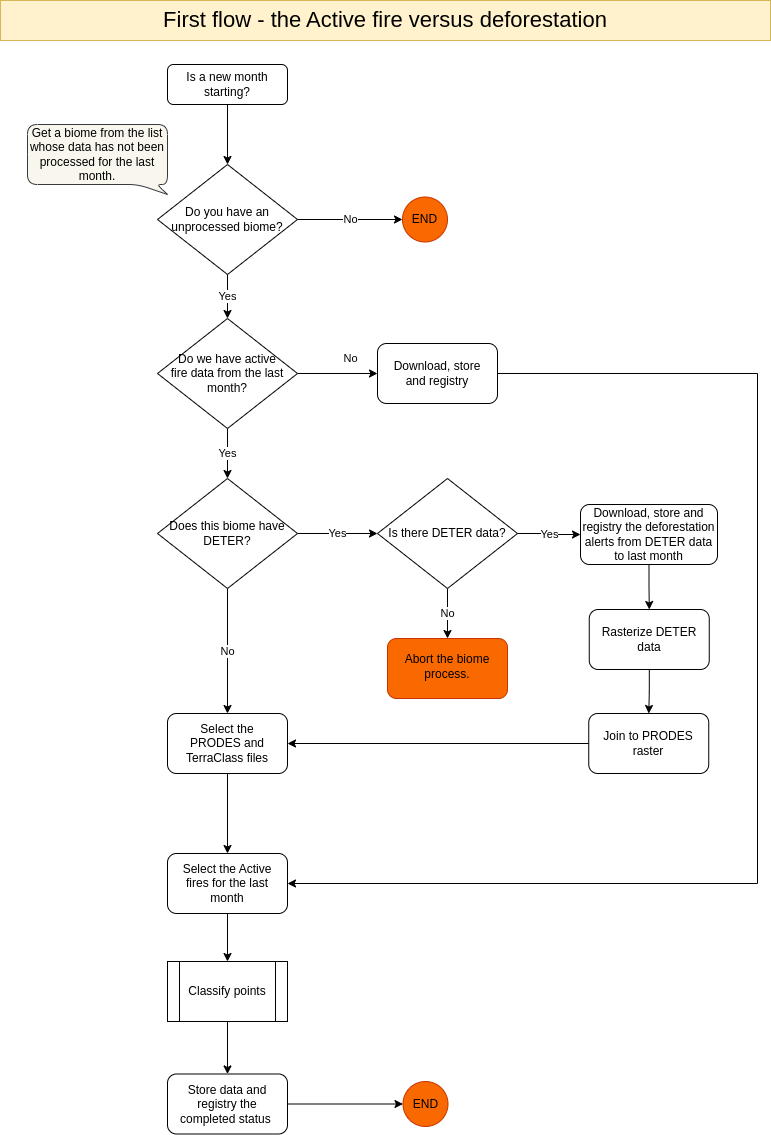

The diagram above was exported from draw.io. Its source (the exported page's mxGraphModel, read from the mxfile embedded in the PNG):
<mxGraphModel dx="880" dy="531" grid="1" gridSize="10" guides="1" tooltips="1" connect="1" arrows="1" fold="1" page="1" pageScale="1" pageWidth="827" pageHeight="1169" math="0" shadow="0">
  <root>
    <mxCell id="WIyWlLk6GJQsqaUBKTNV-0" />
    <mxCell id="WIyWlLk6GJQsqaUBKTNV-1" parent="WIyWlLk6GJQsqaUBKTNV-0" />
    <mxCell id="A0V8LY2M86FwZwJs9zLw-33" style="edgeStyle=orthogonalEdgeStyle;rounded=0;orthogonalLoop=1;jettySize=auto;html=1;entryX=0.5;entryY=0;entryDx=0;entryDy=0;" parent="WIyWlLk6GJQsqaUBKTNV-1" source="WIyWlLk6GJQsqaUBKTNV-3" target="A0V8LY2M86FwZwJs9zLw-32" edge="1">
      <mxGeometry relative="1" as="geometry" />
    </mxCell>
    <mxCell id="WIyWlLk6GJQsqaUBKTNV-3" value="Is a new month starting?" style="rounded=1;whiteSpace=wrap;html=1;fontSize=12;glass=0;strokeWidth=1;shadow=0;" parent="WIyWlLk6GJQsqaUBKTNV-1" vertex="1">
      <mxGeometry x="189" y="80" width="120" height="40" as="geometry" />
    </mxCell>
    <mxCell id="A0V8LY2M86FwZwJs9zLw-7" value="No" style="edgeStyle=orthogonalEdgeStyle;rounded=0;orthogonalLoop=1;jettySize=auto;html=1;" parent="WIyWlLk6GJQsqaUBKTNV-1" source="WIyWlLk6GJQsqaUBKTNV-6" target="A0V8LY2M86FwZwJs9zLw-6" edge="1">
      <mxGeometry relative="1" as="geometry" />
    </mxCell>
    <mxCell id="A0V8LY2M86FwZwJs9zLw-15" value="Yes" style="edgeStyle=orthogonalEdgeStyle;rounded=0;orthogonalLoop=1;jettySize=auto;html=1;entryX=0;entryY=0.5;entryDx=0;entryDy=0;" parent="WIyWlLk6GJQsqaUBKTNV-1" source="WIyWlLk6GJQsqaUBKTNV-6" target="WIyWlLk6GJQsqaUBKTNV-7" edge="1">
      <mxGeometry relative="1" as="geometry" />
    </mxCell>
    <mxCell id="WIyWlLk6GJQsqaUBKTNV-6" value="Is there DETER data?" style="rhombus;whiteSpace=wrap;html=1;shadow=0;fontFamily=Helvetica;fontSize=12;align=center;strokeWidth=1;spacing=12;spacingTop=0;verticalAlign=middle;" parent="WIyWlLk6GJQsqaUBKTNV-1" vertex="1">
      <mxGeometry x="399" y="494" width="140" height="110" as="geometry" />
    </mxCell>
    <mxCell id="A0V8LY2M86FwZwJs9zLw-2" value="" style="edgeStyle=orthogonalEdgeStyle;rounded=0;orthogonalLoop=1;jettySize=auto;html=1;" parent="WIyWlLk6GJQsqaUBKTNV-1" source="WIyWlLk6GJQsqaUBKTNV-7" target="A0V8LY2M86FwZwJs9zLw-1" edge="1">
      <mxGeometry relative="1" as="geometry" />
    </mxCell>
    <mxCell id="WIyWlLk6GJQsqaUBKTNV-7" value="Download, store and registry&amp;nbsp;the deforestation alerts from DETER data to last month" style="rounded=1;whiteSpace=wrap;html=1;fontSize=12;glass=0;strokeWidth=1;shadow=0;" parent="WIyWlLk6GJQsqaUBKTNV-1" vertex="1">
      <mxGeometry x="602" y="520" width="137" height="60" as="geometry" />
    </mxCell>
    <mxCell id="A0V8LY2M86FwZwJs9zLw-17" value="" style="edgeStyle=orthogonalEdgeStyle;rounded=0;orthogonalLoop=1;jettySize=auto;html=1;" parent="WIyWlLk6GJQsqaUBKTNV-1" source="A0V8LY2M86FwZwJs9zLw-1" target="A0V8LY2M86FwZwJs9zLw-16" edge="1">
      <mxGeometry relative="1" as="geometry" />
    </mxCell>
    <mxCell id="A0V8LY2M86FwZwJs9zLw-1" value="Rasterize DETER data" style="whiteSpace=wrap;html=1;rounded=1;glass=0;strokeWidth=1;shadow=0;" parent="WIyWlLk6GJQsqaUBKTNV-1" vertex="1">
      <mxGeometry x="610.75" y="625" width="120" height="60" as="geometry" />
    </mxCell>
    <mxCell id="A0V8LY2M86FwZwJs9zLw-6" value="Abort the biome process." style="rounded=1;whiteSpace=wrap;html=1;shadow=0;strokeWidth=1;spacing=6;spacingTop=-4;fillColor=#fa6800;strokeColor=#C73500;fontColor=#000000;" parent="WIyWlLk6GJQsqaUBKTNV-1" vertex="1">
      <mxGeometry x="409" y="654" width="120" height="60" as="geometry" />
    </mxCell>
    <mxCell id="A0V8LY2M86FwZwJs9zLw-13" value="No" style="edgeStyle=orthogonalEdgeStyle;rounded=0;orthogonalLoop=1;jettySize=auto;html=1;" parent="WIyWlLk6GJQsqaUBKTNV-1" source="A0V8LY2M86FwZwJs9zLw-10" target="A0V8LY2M86FwZwJs9zLw-12" edge="1">
      <mxGeometry x="0.3333" y="15" relative="1" as="geometry">
        <mxPoint as="offset" />
      </mxGeometry>
    </mxCell>
    <mxCell id="A0V8LY2M86FwZwJs9zLw-20" value="Yes" style="edgeStyle=orthogonalEdgeStyle;rounded=0;orthogonalLoop=1;jettySize=auto;html=1;entryX=0.5;entryY=0;entryDx=0;entryDy=0;" parent="WIyWlLk6GJQsqaUBKTNV-1" source="A0V8LY2M86FwZwJs9zLw-10" target="A0V8LY2M86FwZwJs9zLw-19" edge="1">
      <mxGeometry relative="1" as="geometry" />
    </mxCell>
    <mxCell id="A0V8LY2M86FwZwJs9zLw-10" value="Do we have active fire data from the last month?" style="rhombus;perimeterSpacing=0;whiteSpace=wrap;html=1;spacingTop=0;spacing=12;" parent="WIyWlLk6GJQsqaUBKTNV-1" vertex="1">
      <mxGeometry x="179" y="334" width="140" height="110" as="geometry" />
    </mxCell>
    <mxCell id="A0V8LY2M86FwZwJs9zLw-30" style="edgeStyle=orthogonalEdgeStyle;rounded=0;orthogonalLoop=1;jettySize=auto;html=1;entryX=1;entryY=0.5;entryDx=0;entryDy=0;exitX=1;exitY=0.5;exitDx=0;exitDy=0;" parent="WIyWlLk6GJQsqaUBKTNV-1" source="A0V8LY2M86FwZwJs9zLw-12" target="A0V8LY2M86FwZwJs9zLw-26" edge="1">
      <mxGeometry relative="1" as="geometry">
        <Array as="points">
          <mxPoint x="779" y="389" />
          <mxPoint x="779" y="899" />
        </Array>
      </mxGeometry>
    </mxCell>
    <mxCell id="A0V8LY2M86FwZwJs9zLw-12" value="Download, store and registry" style="rounded=1;whiteSpace=wrap;html=1;spacingTop=0;spacing=12;" parent="WIyWlLk6GJQsqaUBKTNV-1" vertex="1">
      <mxGeometry x="399" y="359" width="120" height="60" as="geometry" />
    </mxCell>
    <mxCell id="A0V8LY2M86FwZwJs9zLw-24" style="edgeStyle=orthogonalEdgeStyle;rounded=0;orthogonalLoop=1;jettySize=auto;html=1;entryX=1;entryY=0.5;entryDx=0;entryDy=0;" parent="WIyWlLk6GJQsqaUBKTNV-1" source="A0V8LY2M86FwZwJs9zLw-16" target="A0V8LY2M86FwZwJs9zLw-22" edge="1">
      <mxGeometry relative="1" as="geometry" />
    </mxCell>
    <mxCell id="A0V8LY2M86FwZwJs9zLw-16" value="Join to PRODES raster" style="rounded=1;whiteSpace=wrap;html=1;glass=0;strokeWidth=1;shadow=0;" parent="WIyWlLk6GJQsqaUBKTNV-1" vertex="1">
      <mxGeometry x="610.25" y="729" width="120" height="60" as="geometry" />
    </mxCell>
    <mxCell id="A0V8LY2M86FwZwJs9zLw-21" value="Yes" style="edgeStyle=orthogonalEdgeStyle;rounded=0;orthogonalLoop=1;jettySize=auto;html=1;entryX=0;entryY=0.5;entryDx=0;entryDy=0;" parent="WIyWlLk6GJQsqaUBKTNV-1" source="A0V8LY2M86FwZwJs9zLw-19" target="WIyWlLk6GJQsqaUBKTNV-6" edge="1">
      <mxGeometry relative="1" as="geometry" />
    </mxCell>
    <mxCell id="A0V8LY2M86FwZwJs9zLw-23" value="No" style="edgeStyle=orthogonalEdgeStyle;rounded=0;orthogonalLoop=1;jettySize=auto;html=1;" parent="WIyWlLk6GJQsqaUBKTNV-1" source="A0V8LY2M86FwZwJs9zLw-19" target="A0V8LY2M86FwZwJs9zLw-22" edge="1">
      <mxGeometry relative="1" as="geometry" />
    </mxCell>
    <mxCell id="A0V8LY2M86FwZwJs9zLw-19" value="Does this biome have DETER?" style="rhombus;whiteSpace=wrap;html=1;shadow=0;fontFamily=Helvetica;fontSize=12;align=center;strokeWidth=1;spacing=12;spacingTop=0;verticalAlign=middle;" parent="WIyWlLk6GJQsqaUBKTNV-1" vertex="1">
      <mxGeometry x="179" y="494" width="140" height="110" as="geometry" />
    </mxCell>
    <mxCell id="A0V8LY2M86FwZwJs9zLw-27" value="" style="edgeStyle=orthogonalEdgeStyle;rounded=0;orthogonalLoop=1;jettySize=auto;html=1;" parent="WIyWlLk6GJQsqaUBKTNV-1" source="A0V8LY2M86FwZwJs9zLw-22" target="A0V8LY2M86FwZwJs9zLw-26" edge="1">
      <mxGeometry relative="1" as="geometry" />
    </mxCell>
    <mxCell id="A0V8LY2M86FwZwJs9zLw-22" value="Select the PRODES and TerraClass files" style="rounded=1;whiteSpace=wrap;html=1;shadow=0;strokeWidth=1;spacing=12;spacingTop=0;" parent="WIyWlLk6GJQsqaUBKTNV-1" vertex="1">
      <mxGeometry x="189" y="729" width="120" height="60" as="geometry" />
    </mxCell>
    <mxCell id="A0V8LY2M86FwZwJs9zLw-29" style="edgeStyle=orthogonalEdgeStyle;rounded=0;orthogonalLoop=1;jettySize=auto;html=1;entryX=0.5;entryY=0;entryDx=0;entryDy=0;" parent="WIyWlLk6GJQsqaUBKTNV-1" source="A0V8LY2M86FwZwJs9zLw-26" target="A0V8LY2M86FwZwJs9zLw-28" edge="1">
      <mxGeometry relative="1" as="geometry" />
    </mxCell>
    <mxCell id="A0V8LY2M86FwZwJs9zLw-26" value="Select the Active fires for the last month" style="rounded=1;whiteSpace=wrap;html=1;shadow=0;strokeWidth=1;spacing=12;spacingTop=0;" parent="WIyWlLk6GJQsqaUBKTNV-1" vertex="1">
      <mxGeometry x="189" y="869" width="120" height="60" as="geometry" />
    </mxCell>
    <mxCell id="A0V8LY2M86FwZwJs9zLw-40" value="" style="edgeStyle=orthogonalEdgeStyle;rounded=0;orthogonalLoop=1;jettySize=auto;html=1;" parent="WIyWlLk6GJQsqaUBKTNV-1" source="A0V8LY2M86FwZwJs9zLw-28" target="A0V8LY2M86FwZwJs9zLw-39" edge="1">
      <mxGeometry relative="1" as="geometry" />
    </mxCell>
    <mxCell id="A0V8LY2M86FwZwJs9zLw-28" value="Classify points" style="shape=process;whiteSpace=wrap;html=1;backgroundOutline=1;" parent="WIyWlLk6GJQsqaUBKTNV-1" vertex="1">
      <mxGeometry x="189" y="977" width="120" height="60" as="geometry" />
    </mxCell>
    <mxCell id="A0V8LY2M86FwZwJs9zLw-31" value="Get a biome from the list whose data has not been processed for the last month." style="shape=callout;whiteSpace=wrap;html=1;perimeter=calloutPerimeter;size=10;position=0.79;position2=1;base=19;fillColor=#f9f7ed;strokeColor=#36393d;rounded=1;" parent="WIyWlLk6GJQsqaUBKTNV-1" vertex="1">
      <mxGeometry x="49" y="140" width="140" height="70" as="geometry" />
    </mxCell>
    <mxCell id="A0V8LY2M86FwZwJs9zLw-35" value="No" style="edgeStyle=orthogonalEdgeStyle;rounded=0;orthogonalLoop=1;jettySize=auto;html=1;" parent="WIyWlLk6GJQsqaUBKTNV-1" source="A0V8LY2M86FwZwJs9zLw-32" target="A0V8LY2M86FwZwJs9zLw-34" edge="1">
      <mxGeometry relative="1" as="geometry" />
    </mxCell>
    <mxCell id="A0V8LY2M86FwZwJs9zLw-36" value="Yes" style="edgeStyle=orthogonalEdgeStyle;rounded=0;orthogonalLoop=1;jettySize=auto;html=1;entryX=0.5;entryY=0;entryDx=0;entryDy=0;" parent="WIyWlLk6GJQsqaUBKTNV-1" source="A0V8LY2M86FwZwJs9zLw-32" target="A0V8LY2M86FwZwJs9zLw-10" edge="1">
      <mxGeometry relative="1" as="geometry" />
    </mxCell>
    <mxCell id="A0V8LY2M86FwZwJs9zLw-32" value="Do you have an unprocessed biome?" style="rhombus;whiteSpace=wrap;html=1;shadow=0;fontFamily=Helvetica;fontSize=12;align=center;strokeWidth=1;spacing=12;spacingTop=0;verticalAlign=middle;" parent="WIyWlLk6GJQsqaUBKTNV-1" vertex="1">
      <mxGeometry x="179" y="180" width="140" height="110" as="geometry" />
    </mxCell>
    <mxCell id="A0V8LY2M86FwZwJs9zLw-34" value="END" style="ellipse;whiteSpace=wrap;html=1;shadow=0;strokeWidth=1;spacing=12;spacingTop=0;fillColor=#fa6800;strokeColor=#C73500;fontColor=#000000;" parent="WIyWlLk6GJQsqaUBKTNV-1" vertex="1">
      <mxGeometry x="424" y="212.5" width="45" height="45" as="geometry" />
    </mxCell>
    <mxCell id="A0V8LY2M86FwZwJs9zLw-37" value="END" style="ellipse;whiteSpace=wrap;html=1;shadow=0;strokeWidth=1;spacing=12;spacingTop=0;fillColor=#fa6800;strokeColor=#C73500;fontColor=#000000;" parent="WIyWlLk6GJQsqaUBKTNV-1" vertex="1">
      <mxGeometry x="424.5" y="1097" width="45" height="45" as="geometry" />
    </mxCell>
    <mxCell id="A0V8LY2M86FwZwJs9zLw-41" style="edgeStyle=orthogonalEdgeStyle;rounded=0;orthogonalLoop=1;jettySize=auto;html=1;entryX=0;entryY=0.5;entryDx=0;entryDy=0;" parent="WIyWlLk6GJQsqaUBKTNV-1" source="A0V8LY2M86FwZwJs9zLw-39" target="A0V8LY2M86FwZwJs9zLw-37" edge="1">
      <mxGeometry relative="1" as="geometry" />
    </mxCell>
    <mxCell id="A0V8LY2M86FwZwJs9zLw-39" value="Store data and registry the completed status&amp;nbsp;" style="rounded=1;whiteSpace=wrap;html=1;" parent="WIyWlLk6GJQsqaUBKTNV-1" vertex="1">
      <mxGeometry x="189" y="1089.5" width="120" height="60" as="geometry" />
    </mxCell>
    <mxCell id="A0V8LY2M86FwZwJs9zLw-42" value="First flow - the Active fire versus deforestation" style="text;html=1;align=center;verticalAlign=middle;whiteSpace=wrap;rounded=0;fontSize=22;fillColor=#fff2cc;strokeColor=#d6b656;" parent="WIyWlLk6GJQsqaUBKTNV-1" vertex="1">
      <mxGeometry x="22" y="16" width="770" height="40" as="geometry" />
    </mxCell>
  </root>
</mxGraphModel>